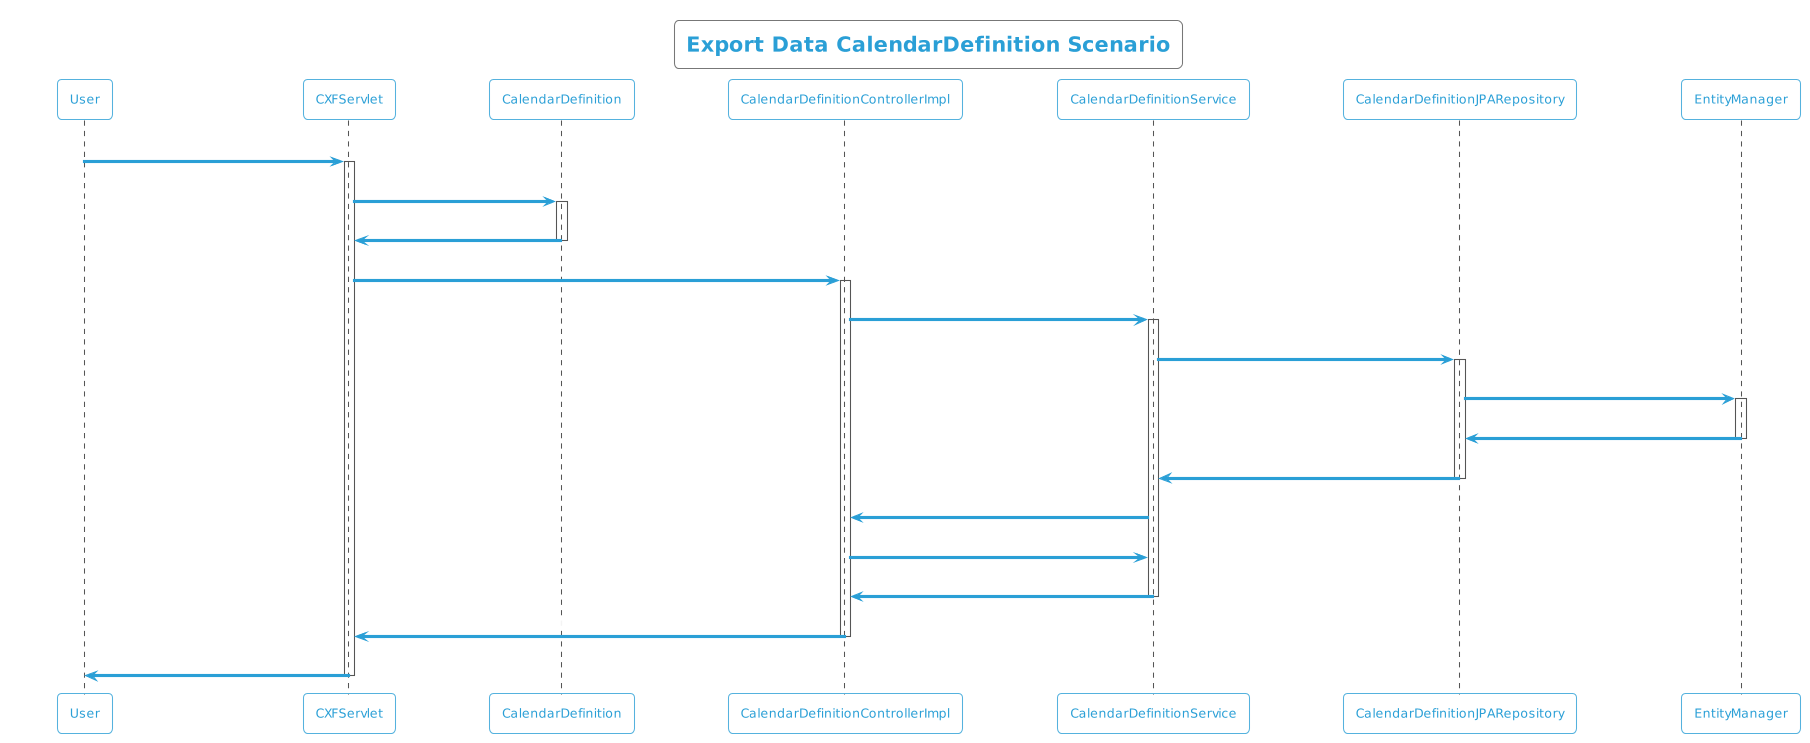

The diagram above was rendered by PlantUML. Its source (embedded in the PNG):
@startuml
!theme cyborg-outline
title Export Data CalendarDefinition Scenario
participant User
User -> CXFServlet: CalendarDefinition
activate CXFServlet
CXFServlet -> CalendarDefinition: << export >>
activate CalendarDefinition
CalendarDefinition -> CXFServlet: << instance >>
deactivate CalendarDefinition
CXFServlet -> CalendarDefinitionControllerImpl: export(:CalendarDefinition)
activate CalendarDefinitionControllerImpl
CalendarDefinitionControllerImpl -> CalendarDefinitionService: search(:CalendarDefinition)
activate CalendarDefinitionService
CalendarDefinitionService -> CalendarDefinitionJPARepository: search(:CalendarDefinition)
activate CalendarDefinitionJPARepository
CalendarDefinitionJPARepository -> EntityManager: save(:CalendarDefinition)
activate EntityManager
EntityManager -> CalendarDefinitionJPARepository: << persisted CalendarDefinition >>
deactivate EntityManager
CalendarDefinitionJPARepository -> CalendarDefinitionService: << persisted CalendarDefinition >>
deactivate CalendarDefinitionJPARepository
CalendarDefinitionService -> CalendarDefinitionControllerImpl: response(:List<CalendarDefinition>)
CalendarDefinitionControllerImpl -> CalendarDefinitionService: export(:CalendarDefinition)
CalendarDefinitionService -> CalendarDefinitionControllerImpl: << persisted CalendarDefinition.xlsx >>
deactivate CalendarDefinitionService
CalendarDefinitionControllerImpl -> CXFServlet: << persisted CalendarDefinition.xlsx >>
deactivate CalendarDefinitionControllerImpl
CXFServlet -> User: marshalled CalendarDefinition XML
deactivate CXFServlet
@enduml